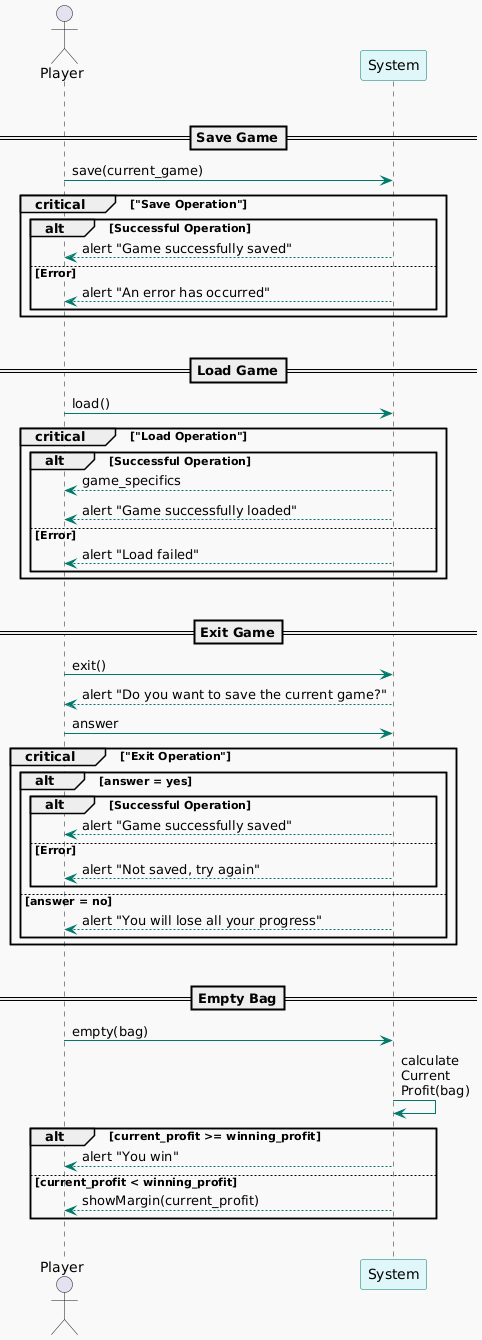

The diagram above was rendered by PlantUML. Its source (embedded in the PNG):
@startuml
skinparam backgroundColor #f9f9f9
skinparam participantBackgroundColor #e0f7fa
skinparam participantBorderColor #00796b
skinparam sequenceArrowColor #00796b
skinparam sequenceBoxBackgroundColor #b2dfdb
skinparam sequenceBoxBorderColor #004d40
skinparam criticalBackgroundColor #ffcdd2
skinparam criticalBorderColor #b71c1c
skinparam altBackgroundColor #d1c4e9
skinparam altBorderColor #512da8

actor Player as "Player" 
participant System
|||
== Save Game==
Player -> System: save(current_game)
critical "Save Operation"
    alt Successful Operation
        System --> Player: alert "Game successfully saved"
    else Error
        System --> Player: alert "An error has occurred"
    end
end
|||
== Load Game==
Player -> System: load()
critical "Load Operation"
    alt Successful Operation
        System --> Player: game_specifics
        System --> Player: alert "Game successfully loaded"
    else Error
        System --> Player: alert "Load failed"
    end
end
|||
== Exit Game==
Player -> System: exit()
System --> Player: alert "Do you want to save the current game?"
Player -> System: answer
critical "Exit Operation"
    alt answer = yes
        alt Successful Operation
            System --> Player: alert "Game successfully saved"
        else Error
            System --> Player: alert "Not saved, try again"
        end
    else answer = no
        System --> Player: alert "You will lose all your progress"
    end
end
|||
== Empty Bag==
Player -> System: empty(bag)
System -> System: calculate\nCurrent\nProfit(bag)
alt current_profit >= winning_profit
    System --> Player: alert "You win"
else current_profit < winning_profit
    System --> Player: showMargin(current_profit)
end
|||
@enduml